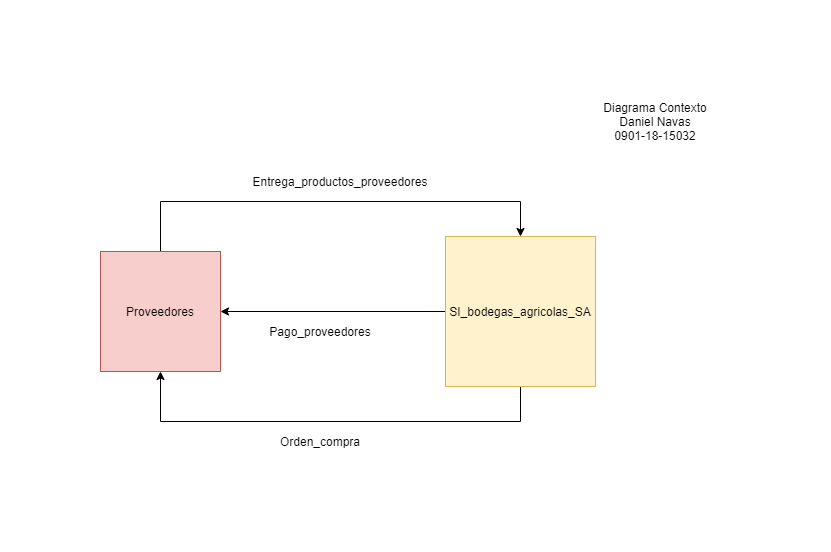

The diagram above was exported from draw.io. Its source (the exported page's mxGraphModel, read from the mxfile embedded in the PNG):
<mxGraphModel dx="997" dy="548" grid="1" gridSize="10" guides="1" tooltips="1" connect="1" arrows="1" fold="1" page="1" pageScale="1" pageWidth="827" pageHeight="1169" math="0" shadow="0">
  <root>
    <mxCell id="0" />
    <mxCell id="1" parent="0" />
    <mxCell id="BWwv6T6ejWPro6GRw0zv-5" style="edgeStyle=orthogonalEdgeStyle;rounded=0;orthogonalLoop=1;jettySize=auto;html=1;entryX=1;entryY=0.5;entryDx=0;entryDy=0;" edge="1" parent="1" source="BWwv6T6ejWPro6GRw0zv-1" target="BWwv6T6ejWPro6GRw0zv-3">
      <mxGeometry relative="1" as="geometry" />
    </mxCell>
    <mxCell id="BWwv6T6ejWPro6GRw0zv-7" style="edgeStyle=orthogonalEdgeStyle;rounded=0;orthogonalLoop=1;jettySize=auto;html=1;entryX=0.5;entryY=1;entryDx=0;entryDy=0;" edge="1" parent="1" source="BWwv6T6ejWPro6GRw0zv-1" target="BWwv6T6ejWPro6GRw0zv-3">
      <mxGeometry relative="1" as="geometry">
        <Array as="points">
          <mxPoint x="600" y="330" />
          <mxPoint x="240" y="330" />
        </Array>
      </mxGeometry>
    </mxCell>
    <mxCell id="BWwv6T6ejWPro6GRw0zv-1" value="" style="whiteSpace=wrap;html=1;aspect=fixed;fillColor=#fff2cc;strokeColor=#d6b656;" vertex="1" parent="1">
      <mxGeometry x="525" y="145" width="150" height="150" as="geometry" />
    </mxCell>
    <mxCell id="BWwv6T6ejWPro6GRw0zv-2" value="SI_bodegas_agricolas_SA" style="text;html=1;strokeColor=none;fillColor=none;align=center;verticalAlign=middle;whiteSpace=wrap;rounded=0;" vertex="1" parent="1">
      <mxGeometry x="580" y="210" width="40" height="20" as="geometry" />
    </mxCell>
    <mxCell id="BWwv6T6ejWPro6GRw0zv-9" style="edgeStyle=orthogonalEdgeStyle;rounded=0;orthogonalLoop=1;jettySize=auto;html=1;entryX=0.5;entryY=0;entryDx=0;entryDy=0;" edge="1" parent="1" source="BWwv6T6ejWPro6GRw0zv-3" target="BWwv6T6ejWPro6GRw0zv-1">
      <mxGeometry relative="1" as="geometry">
        <Array as="points">
          <mxPoint x="240" y="110" />
          <mxPoint x="600" y="110" />
        </Array>
      </mxGeometry>
    </mxCell>
    <mxCell id="BWwv6T6ejWPro6GRw0zv-3" value="" style="whiteSpace=wrap;html=1;aspect=fixed;fillColor=#f8cecc;strokeColor=#b85450;" vertex="1" parent="1">
      <mxGeometry x="180" y="160" width="120" height="120" as="geometry" />
    </mxCell>
    <mxCell id="BWwv6T6ejWPro6GRw0zv-4" value="Proveedores" style="text;html=1;strokeColor=none;fillColor=none;align=center;verticalAlign=middle;whiteSpace=wrap;rounded=0;" vertex="1" parent="1">
      <mxGeometry x="220" y="210" width="40" height="20" as="geometry" />
    </mxCell>
    <mxCell id="BWwv6T6ejWPro6GRw0zv-6" value="Pago_proveedores" style="text;html=1;strokeColor=none;fillColor=none;align=center;verticalAlign=middle;whiteSpace=wrap;rounded=0;" vertex="1" parent="1">
      <mxGeometry x="380" y="230" width="40" height="20" as="geometry" />
    </mxCell>
    <mxCell id="BWwv6T6ejWPro6GRw0zv-8" value="Orden_compra" style="text;html=1;strokeColor=none;fillColor=none;align=center;verticalAlign=middle;whiteSpace=wrap;rounded=0;" vertex="1" parent="1">
      <mxGeometry x="380" y="340" width="40" height="20" as="geometry" />
    </mxCell>
    <mxCell id="BWwv6T6ejWPro6GRw0zv-10" value="Entrega_productos_proveedores" style="text;html=1;strokeColor=none;fillColor=none;align=center;verticalAlign=middle;whiteSpace=wrap;rounded=0;" vertex="1" parent="1">
      <mxGeometry x="400" y="80" width="40" height="20" as="geometry" />
    </mxCell>
    <mxCell id="BWwv6T6ejWPro6GRw0zv-12" value="Diagrama Contexto&lt;br&gt;Daniel Navas&lt;br&gt;0901-18-15032&lt;br&gt;" style="text;html=1;strokeColor=none;fillColor=none;align=center;verticalAlign=middle;whiteSpace=wrap;rounded=0;" vertex="1" parent="1">
      <mxGeometry x="660" y="20" width="150" height="20" as="geometry" />
    </mxCell>
  </root>
</mxGraphModel>